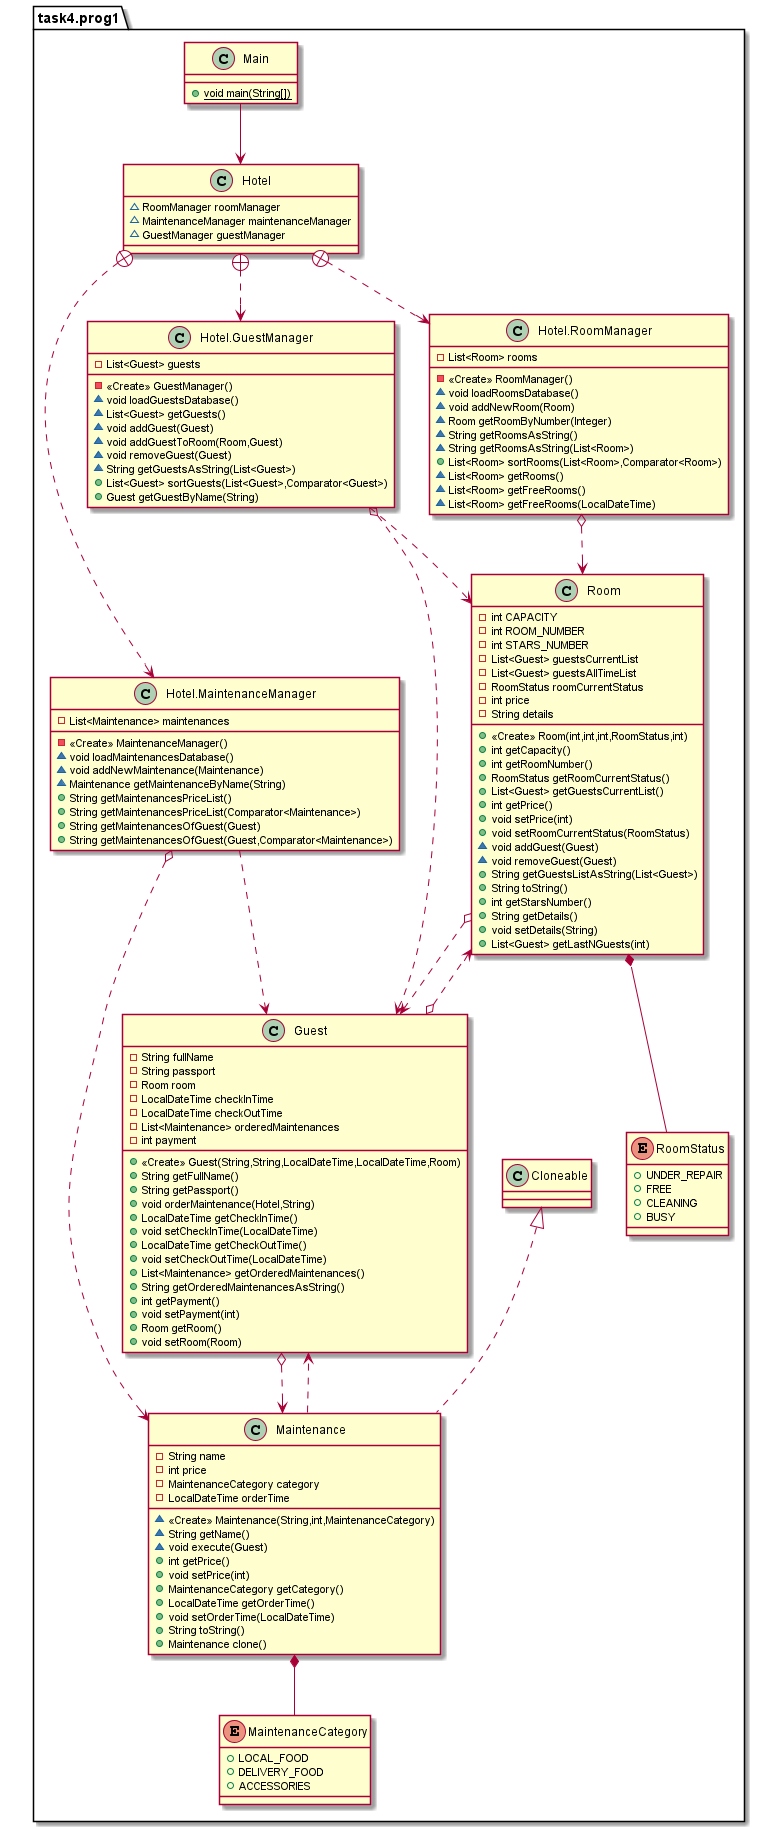

The diagram above was rendered by PlantUML. Its source (embedded in the PNG):
@startuml
class task4.prog1.Hotel {
~ RoomManager roomManager
~ MaintenanceManager maintenanceManager
~ GuestManager guestManager
}
class task4.prog1.Hotel.RoomManager {
- List<Room> rooms
- <<Create>> RoomManager()
~ void loadRoomsDatabase()
~ void addNewRoom(Room)
~ Room getRoomByNumber(Integer)
~ String getRoomsAsString()
~ String getRoomsAsString(List<Room>)
+ List<Room> sortRooms(List<Room>,Comparator<Room>)
~ List<Room> getRooms()
~ List<Room> getFreeRooms()
~ List<Room> getFreeRooms(LocalDateTime)
}
class task4.prog1.Hotel.MaintenanceManager {
- List<Maintenance> maintenances
- <<Create>> MaintenanceManager()
~ void loadMaintenancesDatabase()
~ void addNewMaintenance(Maintenance)
~ Maintenance getMaintenanceByName(String)
+ String getMaintenancesPriceList()
+ String getMaintenancesPriceList(Comparator<Maintenance>)
+ String getMaintenancesOfGuest(Guest)
+ String getMaintenancesOfGuest(Guest,Comparator<Maintenance>)
}
class task4.prog1.Hotel.GuestManager {
- List<Guest> guests
- <<Create>> GuestManager()
~ void loadGuestsDatabase()
~ List<Guest> getGuests()
~ void addGuest(Guest)
~ void addGuestToRoom(Room,Guest)
~ void removeGuest(Guest)
~ String getGuestsAsString(List<Guest>)
+ List<Guest> sortGuests(List<Guest>,Comparator<Guest>)
+ Guest getGuestByName(String)
}
class task4.prog1.Guest {
- String fullName
- String passport
- Room room
- LocalDateTime checkInTime
- LocalDateTime checkOutTime
- List<Maintenance> orderedMaintenances
- int payment
+ <<Create>> Guest(String,String,LocalDateTime,LocalDateTime,Room)
+ String getFullName()
+ String getPassport()
+ void orderMaintenance(Hotel,String)
+ LocalDateTime getCheckInTime()
+ void setCheckInTime(LocalDateTime)
+ LocalDateTime getCheckOutTime()
+ void setCheckOutTime(LocalDateTime)
+ List<Maintenance> getOrderedMaintenances()
+ String getOrderedMaintenancesAsString()
+ int getPayment()
+ void setPayment(int)
+ Room getRoom()
+ void setRoom(Room)
}
class task4.prog1.Maintenance {
- String name
- int price
- MaintenanceCategory category
- LocalDateTime orderTime
~ <<Create>> Maintenance(String,int,MaintenanceCategory)
~ String getName()
~ void execute(Guest)
+ int getPrice()
+ void setPrice(int)
+ MaintenanceCategory getCategory()
+ LocalDateTime getOrderTime()
+ void setOrderTime(LocalDateTime)
+ String toString()
+ Maintenance clone()
}
class task4.prog1.Room {
- int CAPACITY
- int ROOM_NUMBER
- int STARS_NUMBER
- List<Guest> guestsCurrentList
- List<Guest> guestsAllTimeList
- RoomStatus roomCurrentStatus
- int price
- String details
+ <<Create>> Room(int,int,int,RoomStatus,int)
+ int getCapacity()
+ int getRoomNumber()
+ RoomStatus getRoomCurrentStatus()
+ List<Guest> getGuestsCurrentList()
+ int getPrice()
+ void setPrice(int)
+ void setRoomCurrentStatus(RoomStatus)
~ void addGuest(Guest)
~ void removeGuest(Guest)
+ String getGuestsListAsString(List<Guest>)
+ String toString()
+ int getStarsNumber()
+ String getDetails()
+ void setDetails(String)
+ List<Guest> getLastNGuests(int)
}
class task4.prog1.Main {
+ {static} void main(String[])
}
enum task4.prog1.MaintenanceCategory {
+  LOCAL_FOOD
+  DELIVERY_FOOD
+  ACCESSORIES
}
enum task4.prog1.RoomStatus {
+  UNDER_REPAIR
+  FREE
+  CLEANING
+  BUSY
}


task4.prog1.Hotel +..> task4.prog1.Hotel.RoomManager
task4.prog1.Hotel +..> task4.prog1.Hotel.MaintenanceManager
task4.prog1.Hotel +..> task4.prog1.Hotel.GuestManager
task4.prog1.Cloneable <|.. task4.prog1.Maintenance
task4.prog1.Hotel.MaintenanceManager o..> task4.prog1.Maintenance
task4.prog1.Maintenance *-- task4.prog1.MaintenanceCategory
task4.prog1.Room *-- task4.prog1.RoomStatus
task4.prog1.Hotel.RoomManager o..> task4.prog1.Room
task4.prog1.Hotel.GuestManager ..> task4.prog1.Room
task4.prog1.Hotel.GuestManager o..> task4.prog1.Guest
task4.prog1.Main --> task4.prog1.Hotel
task4.prog1.Hotel.MaintenanceManager ..> task4.prog1.Guest
task4.prog1.Maintenance ..> task4.prog1.Guest
task4.prog1.Guest o..> task4.prog1.Maintenance
task4.prog1.Room o..> task4.prog1.Guest
task4.prog1.Guest o..> task4.prog1.Room
@enduml